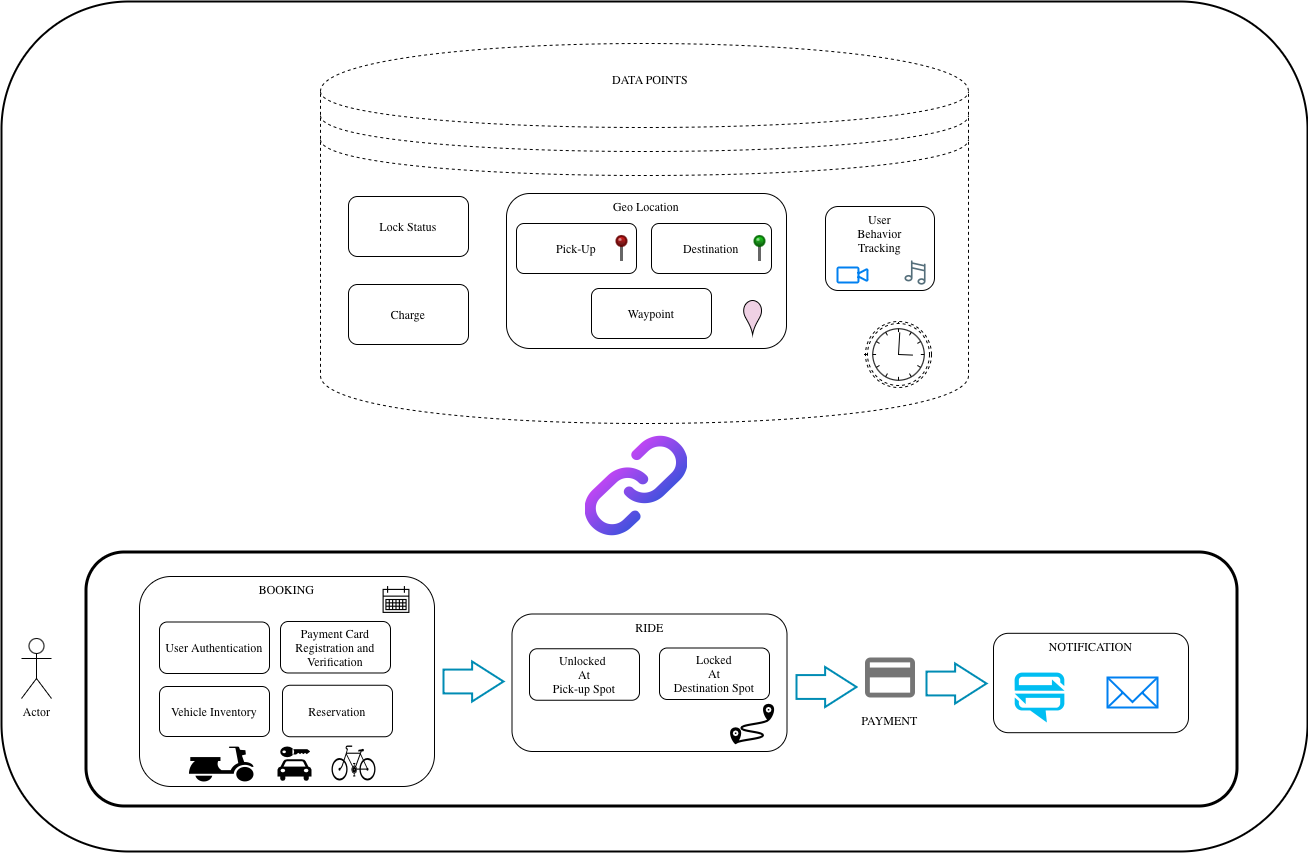

The diagram above was exported from draw.io. Its source (the exported page's mxGraphModel, read from the mxfile embedded in the PNG):
<mxGraphModel dx="1186" dy="1973" grid="0" gridSize="10" guides="1" tooltips="1" connect="1" arrows="1" fold="1" page="1" pageScale="1" pageWidth="850" pageHeight="1100" math="0" shadow="0">
  <root>
    <mxCell id="0" />
    <mxCell id="1" parent="0" />
    <mxCell id="AROILC2JI0czQDPri_IE-23" value="" style="rounded=1;whiteSpace=wrap;html=1;strokeWidth=2;" parent="1" vertex="1">
      <mxGeometry x="214" y="-431" width="1306" height="850" as="geometry" />
    </mxCell>
    <mxCell id="AROILC2JI0czQDPri_IE-7" value="Actor" style="shape=umlActor;verticalLabelPosition=bottom;verticalAlign=top;html=1;outlineConnect=0;fontFamily=Lucida Console;" parent="1" vertex="1">
      <mxGeometry x="234" y="206" width="30" height="60" as="geometry" />
    </mxCell>
    <mxCell id="AROILC2JI0czQDPri_IE-28" value="" style="shape=datastore;whiteSpace=wrap;html=1;fontFamily=Lucida Console;dashed=1;strokeWidth=1;" parent="1" vertex="1">
      <mxGeometry x="533" y="-389" width="648" height="380" as="geometry" />
    </mxCell>
    <mxCell id="AROILC2JI0czQDPri_IE-5" value="Geo Location" style="rounded=1;whiteSpace=wrap;html=1;verticalAlign=top;align=center;fontFamily=Lucida Console;" parent="1" vertex="1">
      <mxGeometry x="719" y="-239" width="280" height="155" as="geometry" />
    </mxCell>
    <mxCell id="AROILC2JI0czQDPri_IE-6" value="Charge" style="rounded=1;whiteSpace=wrap;html=1;fontFamily=Lucida Console;" parent="1" vertex="1">
      <mxGeometry x="561" y="-148" width="120" height="60" as="geometry" />
    </mxCell>
    <mxCell id="AROILC2JI0czQDPri_IE-24" value="Pick-Up" style="rounded=1;whiteSpace=wrap;html=1;fontFamily=Lucida Console;" parent="1" vertex="1">
      <mxGeometry x="729" y="-209" width="120" height="50" as="geometry" />
    </mxCell>
    <mxCell id="AROILC2JI0czQDPri_IE-25" value="Destination" style="rounded=1;whiteSpace=wrap;html=1;fontFamily=Lucida Console;" parent="1" vertex="1">
      <mxGeometry x="864" y="-209" width="120" height="50" as="geometry" />
    </mxCell>
    <mxCell id="AROILC2JI0czQDPri_IE-26" value="Lock Status" style="rounded=1;whiteSpace=wrap;html=1;fontFamily=Lucida Console;" parent="1" vertex="1">
      <mxGeometry x="561" y="-236" width="120" height="60" as="geometry" />
    </mxCell>
    <mxCell id="AROILC2JI0czQDPri_IE-30" value="" style="rounded=1;whiteSpace=wrap;html=1;fontFamily=Lucida Console;strokeWidth=3;" parent="1" vertex="1">
      <mxGeometry x="299" y="120" width="1151" height="254" as="geometry" />
    </mxCell>
    <mxCell id="AROILC2JI0czQDPri_IE-33" value="NOTIFICATION" style="rounded=1;whiteSpace=wrap;html=1;fontFamily=Lucida Console;align=center;verticalAlign=top;" parent="1" vertex="1">
      <mxGeometry x="1206" y="200.81" width="195" height="99.38" as="geometry" />
    </mxCell>
    <mxCell id="AROILC2JI0czQDPri_IE-17" value="" style="verticalLabelPosition=bottom;html=1;verticalAlign=top;align=center;strokeColor=none;fillColor=#00BEF2;shape=mxgraph.azure.notification_hub;pointerEvents=1;fontFamily=Lucida Console;" parent="1" vertex="1">
      <mxGeometry x="1227" y="239.99" width="50" height="50" as="geometry" />
    </mxCell>
    <mxCell id="AROILC2JI0czQDPri_IE-34" value="" style="html=1;verticalLabelPosition=bottom;align=center;labelBackgroundColor=#ffffff;verticalAlign=top;strokeWidth=2;strokeColor=#0080F0;shadow=0;dashed=0;shape=mxgraph.ios7.icons.mail;fontFamily=Lucida Console;" parent="1" vertex="1">
      <mxGeometry x="1320" y="245" width="50" height="30" as="geometry" />
    </mxCell>
    <mxCell id="AROILC2JI0czQDPri_IE-35" value="RIDE" style="rounded=1;whiteSpace=wrap;html=1;fontFamily=Lucida Console;align=center;verticalAlign=top;" parent="1" vertex="1">
      <mxGeometry x="724.5" y="181.5" width="275" height="137.5" as="geometry" />
    </mxCell>
    <mxCell id="AROILC2JI0czQDPri_IE-36" value="BOOKING" style="rounded=1;whiteSpace=wrap;html=1;fontFamily=Lucida Console;align=center;verticalAlign=top;" parent="1" vertex="1">
      <mxGeometry x="352" y="144" width="295" height="210" as="geometry" />
    </mxCell>
    <mxCell id="DBgNfXkGdHrMB43Vu0Ao-5" value="&lt;span style=&quot;&quot;&gt;User Authentication&lt;/span&gt;" style="rounded=1;whiteSpace=wrap;html=1;fontFamily=Lucida Console;" parent="1" vertex="1">
      <mxGeometry x="372" y="189.5" width="110" height="51.5" as="geometry" />
    </mxCell>
    <mxCell id="DBgNfXkGdHrMB43Vu0Ao-6" value="Waypoint" style="rounded=1;whiteSpace=wrap;html=1;fontFamily=Lucida Console;" parent="1" vertex="1">
      <mxGeometry x="804" y="-144" width="120" height="50" as="geometry" />
    </mxCell>
    <mxCell id="DBgNfXkGdHrMB43Vu0Ao-7" value="" style="points=[[0.145,0.145,0],[0.5,0,0],[0.855,0.145,0],[1,0.5,0],[0.855,0.855,0],[0.5,1,0],[0.145,0.855,0],[0,0.5,0]];shape=mxgraph.bpmn.event;html=1;verticalLabelPosition=bottom;labelBackgroundColor=#ffffff;verticalAlign=top;align=center;perimeter=ellipsePerimeter;outlineConnect=0;aspect=fixed;outline=boundNonint;symbol=timer;fontFamily=Lucida Console;" parent="1" vertex="1">
      <mxGeometry x="1078" y="-111" width="66" height="66" as="geometry" />
    </mxCell>
    <mxCell id="XR3CJfDm87XWuinesFQr-2" value="&lt;div style=&quot;&quot;&gt;User&lt;/div&gt;&lt;div style=&quot;&quot;&gt;Behavior&lt;/div&gt;&lt;div style=&quot;&quot;&gt;Tracking&lt;/div&gt;&lt;div style=&quot;&quot;&gt;&lt;br&gt;&lt;/div&gt;&lt;div&gt;&lt;br&gt;&lt;/div&gt;" style="rounded=1;whiteSpace=wrap;html=1;fontFamily=Lucida Console;verticalAlign=top;" parent="1" vertex="1">
      <mxGeometry x="1038" y="-226" width="109" height="84" as="geometry" />
    </mxCell>
    <mxCell id="XR3CJfDm87XWuinesFQr-7" value="&lt;span style=&quot;&quot;&gt;Vehicle Inventory&lt;/span&gt;" style="rounded=1;whiteSpace=wrap;html=1;fontFamily=Lucida Console;" parent="1" vertex="1">
      <mxGeometry x="372" y="254" width="110" height="50" as="geometry" />
    </mxCell>
    <mxCell id="XR3CJfDm87XWuinesFQr-8" value="&lt;span style=&quot;&quot;&gt;Payment Card Registration and Verification&lt;/span&gt;" style="rounded=1;whiteSpace=wrap;html=1;fontFamily=Lucida Console;" parent="1" vertex="1">
      <mxGeometry x="493" y="188.99" width="110" height="51.5" as="geometry" />
    </mxCell>
    <mxCell id="XR3CJfDm87XWuinesFQr-10" value="&lt;span style=&quot;&quot;&gt;Unlocked&amp;nbsp;&lt;/span&gt;&lt;div&gt;At&lt;/div&gt;&lt;div&gt;Pick-up Spot&lt;/div&gt;" style="rounded=1;whiteSpace=wrap;html=1;fontFamily=Lucida Console;" parent="1" vertex="1">
      <mxGeometry x="742" y="216.25" width="110" height="51.5" as="geometry" />
    </mxCell>
    <mxCell id="XR3CJfDm87XWuinesFQr-11" value="&lt;span style=&quot;&quot;&gt;Locked&lt;/span&gt;&lt;div&gt;&lt;span style=&quot;&quot;&gt;At&lt;/span&gt;&lt;/div&gt;&lt;div&gt;Destination Spot&lt;/div&gt;" style="rounded=1;whiteSpace=wrap;html=1;fontFamily=Lucida Console;" parent="1" vertex="1">
      <mxGeometry x="872" y="215.5" width="110" height="51.5" as="geometry" />
    </mxCell>
    <mxCell id="XR3CJfDm87XWuinesFQr-13" value="" style="verticalLabelPosition=top;shadow=0;dashed=0;align=center;html=1;verticalAlign=bottom;strokeWidth=1;shape=mxgraph.mockup.misc.pin;fillColor2=#00dd00;fillColor3=#004400;strokeColor=#006600;fontFamily=Lucida Console;" parent="1" vertex="1">
      <mxGeometry x="967" y="-196.5" width="10" height="25" as="geometry" />
    </mxCell>
    <mxCell id="XR3CJfDm87XWuinesFQr-14" value="" style="verticalLabelPosition=top;shadow=0;dashed=0;align=center;html=1;verticalAlign=bottom;strokeWidth=1;shape=mxgraph.mockup.misc.pin;fillColor2=#dd0000;fillColor3=#440000;strokeColor=#660000;fontFamily=Lucida Console;" parent="1" vertex="1">
      <mxGeometry x="829" y="-196.5" width="10" height="25" as="geometry" />
    </mxCell>
    <mxCell id="XR3CJfDm87XWuinesFQr-16" value="&lt;span style=&quot;&quot;&gt;Reservation&lt;/span&gt;" style="rounded=1;whiteSpace=wrap;html=1;fontFamily=Lucida Console;" parent="1" vertex="1">
      <mxGeometry x="495" y="252.75" width="110" height="51.5" as="geometry" />
    </mxCell>
    <mxCell id="XR3CJfDm87XWuinesFQr-17" value="" style="shape=mxgraph.signs.transportation.scooter;html=1;pointerEvents=1;fillColor=#000000;strokeColor=none;verticalLabelPosition=bottom;verticalAlign=top;align=center;fontFamily=Lucida Console;" parent="1" vertex="1">
      <mxGeometry x="401" y="314" width="65" height="35" as="geometry" />
    </mxCell>
    <mxCell id="XR3CJfDm87XWuinesFQr-20" value="" style="shape=mxgraph.signs.transportation.bicycle_2;html=1;pointerEvents=1;fillColor=#000000;strokeColor=none;verticalLabelPosition=bottom;verticalAlign=top;align=center;fontFamily=Lucida Console;" parent="1" vertex="1">
      <mxGeometry x="544" y="313" width="44" height="35" as="geometry" />
    </mxCell>
    <mxCell id="AROILC2JI0czQDPri_IE-20" value="" style="shape=mxgraph.signs.travel.car_rental;html=1;pointerEvents=1;fillColor=#000000;strokeColor=none;verticalLabelPosition=bottom;verticalAlign=top;align=center;fontFamily=Lucida Console;" parent="1" vertex="1">
      <mxGeometry x="490" y="314" width="34" height="35" as="geometry" />
    </mxCell>
    <mxCell id="XR3CJfDm87XWuinesFQr-30" value="&lt;font&gt;DATA POINTS&lt;/font&gt;" style="text;html=1;whiteSpace=wrap;strokeColor=none;fillColor=none;align=center;verticalAlign=middle;rounded=0;fontFamily=Lucida Console;" parent="1" vertex="1">
      <mxGeometry x="788" y="-368" width="150" height="30" as="geometry" />
    </mxCell>
    <mxCell id="XR3CJfDm87XWuinesFQr-31" value="" style="html=1;verticalLabelPosition=bottom;align=center;labelBackgroundColor=#ffffff;verticalAlign=top;strokeWidth=2;strokeColor=#0080F0;shadow=0;dashed=0;shape=mxgraph.ios7.icons.video_conversation;fontFamily=Lucida Console;" parent="1" vertex="1">
      <mxGeometry x="1050" y="-165" width="30" height="15" as="geometry" />
    </mxCell>
    <mxCell id="XR3CJfDm87XWuinesFQr-57" value="" style="shape=image;editableCssRules=.*;verticalLabelPosition=bottom;labelBackgroundColor=default;verticalAlign=top;aspect=fixed;imageAspect=0;image=data:image/svg+xml,(base64 omitted: 2852 chars);" parent="1" vertex="1">
      <mxGeometry x="797.5" y="2" width="103" height="103" as="geometry" />
    </mxCell>
    <mxCell id="XR3CJfDm87XWuinesFQr-63" value="" style="shape=singleArrow;whiteSpace=wrap;html=1;arrowWidth=0.5961538461538549;arrowSize=0.523076923076924;strokeColor=light-dark(#008cb4, #ededed);strokeWidth=2;" parent="1" vertex="1">
      <mxGeometry x="656" y="229" width="60" height="40" as="geometry" />
    </mxCell>
    <mxCell id="AROILC2JI0czQDPri_IE-14" value="PAYMENT" style="shadow=1;strokeWidth=1;rounded=1;absoluteArcSize=1;arcSize=2;labelPosition=center;verticalLabelPosition=middle;align=center;verticalAlign=bottom;spacingLeft=0;fontSize=12;whiteSpace=wrap;spacingBottom=2;html=1;strokeColor=none;fillColor=none;fontFamily=Lucida Console;" parent="1" vertex="1">
      <mxGeometry x="1013" y="210" width="179" height="90" as="geometry" />
    </mxCell>
    <mxCell id="AROILC2JI0czQDPri_IE-15" value="" style="sketch=0;dashed=0;connectable=0;html=1;fillColor=#757575;strokeColor=none;shape=mxgraph.gcp2.payment;part=1;fontFamily=Lucida Console;" parent="AROILC2JI0czQDPri_IE-14" vertex="1">
      <mxGeometry x="0.5" width="50" height="40" relative="1" as="geometry">
        <mxPoint x="-25" y="15" as="offset" />
      </mxGeometry>
    </mxCell>
    <mxCell id="XR3CJfDm87XWuinesFQr-64" value="" style="shape=singleArrow;whiteSpace=wrap;html=1;arrowWidth=0.5961538461538549;arrowSize=0.523076923076924;strokeColor=light-dark(#008cb4, #ededed);strokeWidth=2;" parent="AROILC2JI0czQDPri_IE-14" vertex="1">
      <mxGeometry x="-4" y="24.5" width="60" height="40" as="geometry" />
    </mxCell>
    <mxCell id="XR3CJfDm87XWuinesFQr-65" value="" style="shape=singleArrow;whiteSpace=wrap;html=1;arrowWidth=0.5961538461538549;arrowSize=0.523076923076924;strokeColor=light-dark(#008cb4, #ededed);strokeWidth=2;" parent="AROILC2JI0czQDPri_IE-14" vertex="1">
      <mxGeometry x="126" y="21" width="60" height="40" as="geometry" />
    </mxCell>
    <mxCell id="sv3s7Lq3yh4oDoLJvs5k-1" value="" style="html=1;outlineConnect=0;whiteSpace=wrap;shape=mxgraph.archimate3.locationIcon;fillColor=#efd1e4;aspect=fixed;" vertex="1" parent="1">
      <mxGeometry x="953.2" y="-132" width="23.8" height="34" as="geometry" />
    </mxCell>
    <mxCell id="sv3s7Lq3yh4oDoLJvs5k-2" value="" style="shape=image;html=1;verticalAlign=top;verticalLabelPosition=bottom;labelBackgroundColor=#ffffff;imageAspect=0;aspect=fixed;image=https://icons.diagrams.net/icon-cache1/bitsies_-2960/Music-1466.svg" vertex="1" parent="1">
      <mxGeometry x="1115" y="-172.5" width="26" height="26" as="geometry" />
    </mxCell>
    <mxCell id="sv3s7Lq3yh4oDoLJvs5k-3" value="" style="shape=image;html=1;verticalAlign=top;verticalLabelPosition=bottom;labelBackgroundColor=#ffffff;imageAspect=0;aspect=fixed;image=https://icons.diagrams.net/icon-cache1/Essential_Web_4-2054/calendar-month-day-booking-date-861.svg" vertex="1" parent="1">
      <mxGeometry x="595" y="153.5" width="28" height="28" as="geometry" />
    </mxCell>
    <mxCell id="sv3s7Lq3yh4oDoLJvs5k-4" value="" style="shape=image;html=1;verticalAlign=top;verticalLabelPosition=bottom;labelBackgroundColor=#ffffff;imageAspect=0;aspect=fixed;image=https://icons.diagrams.net/icon-cache1/Navigation_and_Mapping-2931/path-894.svg" vertex="1" parent="1">
      <mxGeometry x="942.1" y="269" width="46" height="46" as="geometry" />
    </mxCell>
  </root>
</mxGraphModel>